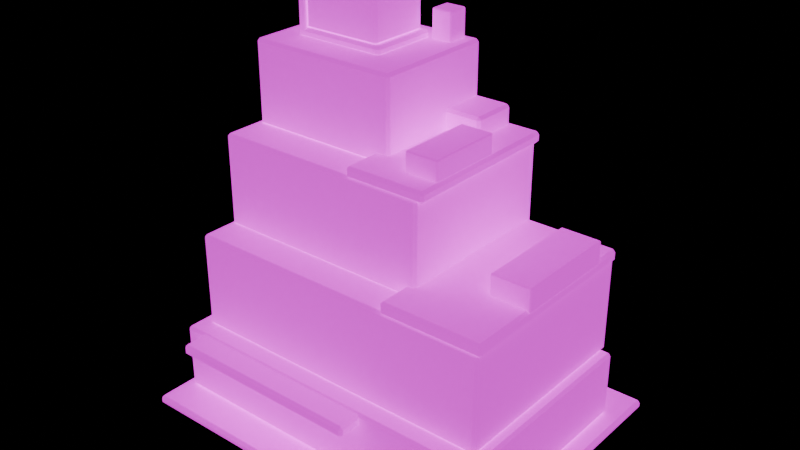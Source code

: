 # Source: habitat-tower.blend  (saved by Blender 5.1.30; exported with 4.5.12 LTS)
import bpy
from mathutils import Matrix  # noqa: F401  (used for matrix-valued properties, if any)

bpy.ops.wm.read_factory_settings(use_empty=True)
scene = bpy.context.scene
scene.name = 'Scene'

# ---- collections
col_habitat_tower = bpy.data.collections.new('habitat-tower'); scene.collection.children.link(col_habitat_tower)

# ---- images (referenced by path relative to the original .blend; pixels are not part of the script)
import os
ASSET_DIR = os.environ.get("B2B_ASSET_DIR", "")  # directory of the original .blend (textures are referenced by path, not embedded)
HERE = os.path.dirname(os.path.abspath(__file__))  # packed textures are extracted next to this script under _unpacked/

def load_image(name, relpath, width, height, colorspace="sRGB"):
    """Load a texture the original file referenced (path relative to the .blend, or extracted next to this script)."""
    p = next((c for c in (os.path.join(HERE, relpath), os.path.join(ASSET_DIR, relpath)) if relpath and os.path.exists(c)), "")
    if p:
        img = bpy.data.images.load(p, check_existing=True)
        img.name = name
    else:  # same state as the original file: an image datablock whose file is absent (Cycles renders it pink)
        img = bpy.data.images.new(name, width, height)
        img.source = "FILE"
        img.filepath = "//" + (relpath or name)
    img.colorspace_settings.name = colorspace
    return img
img_cyberpunk_atlas = load_image('cyberpunk-atlas', 'atlas.jpg', 1024, 1024, 'sRGB')
img_cyberpunk_atlas_glow = load_image('cyberpunk-atlas-glow', 'atlas-glow.jpg', 1024, 1024, 'sRGB')

# ---- materials (node trees are filled in below, after node groups)
mat_city_atlas = bpy.data.materials.new('City atlas')

# ---- material node trees
mat_city_atlas.use_nodes = True; mat_city_atlas.node_tree.nodes.clear()
_N = mat_city_atlas.node_tree.nodes; _L = mat_city_atlas.node_tree.links
n0 = _N.new('ShaderNodeBsdfPrincipled'); n0.name = 'Principled BSDF'; n0.location = (-200, 100)
n0.inputs[2].default_value = 0.86
n0.inputs[13].default_value = 0.25
n0.inputs[28].default_value = 1.0
n1 = _N.new('ShaderNodeOutputMaterial'); n1.name = 'Material Output'; n1.location = (200, 100)
n2 = _N.new('ShaderNodeTexImage'); n2.name = 'Image Texture'; n2.location = (-320, 280)
n2.image = img_cyberpunk_atlas
n3 = _N.new('ShaderNodeTexImage'); n3.name = 'Image Texture.001'; n3.location = (-320, -20)
n3.image = img_cyberpunk_atlas_glow
_L.new(n0.outputs[0], n1.inputs[0])
_L.new(n2.outputs[0], n0.inputs[0])
_L.new(n3.outputs[0], n0.inputs[27])
n1.is_active_output = True

# ---- meshes
me_tower_masses = bpy.data.meshes.new('Tower masses')
me_tower_masses.from_pydata([(-2.6, -2.1, -0.065), (-2.6, -2.1, 0.065), (-2.6, 2.1, -0.065), (-2.6, 2.1, 0.065), (2.6, -2.1, -0.065), (2.6, -2.1, 0.065), (2.6, 2.1, -0.065), (2.6, 2.1, 0.065), (-2.465, -1.61, 0.065), (-2.465, -1.61, 1.025), (-2.465, 1.55, 0.065), (-2.465, 1.55, 1.025), (2.365, -1.61, 0.065), (2.365, -1.61, 1.025), (2.365, 1.55, 0.065), (2.365, 1.55, 1.025), (-2.3, -1.335, 1.0), (-2.3, -1.335, 2.39), (-2.3, 1.615, 1.0), (-2.3, 1.615, 2.39), (2.22, -1.335, 1.0), (2.22, -1.335, 2.39), (2.22, 1.615, 1.0), (2.22, 1.615, 2.39), (-2.265, -0.835, 2.36), (-2.265, -0.835, 3.69), (-2.265, 1.635, 2.36), (-2.265, 1.635, 3.69), (0.925, -0.835, 2.36), (0.925, -0.835, 3.69), (0.925, 1.635, 2.36), (0.925, 1.635, 3.69), (-2.19, -0.28, 3.67), (-2.19, -0.28, 4.86), (-2.19, 1.56, 3.67), (-2.19, 1.56, 4.86), (0.05, -0.28, 3.67), (0.05, -0.28, 4.86), (0.05, 1.56, 3.67), (0.05, 1.56, 4.86), (0.78, -1.335, 2.355), (0.78, -1.335, 2.535), (0.78, 1.595, 2.355), (0.78, 1.595, 2.535), (2.26, -1.335, 2.355), (2.26, -1.335, 2.535), (2.26, 1.595, 2.355), (2.26, 1.595, 2.535), (-0.175, -0.825, 3.655), (-0.175, -0.825, 3.815), (-0.175, 1.605, 3.655), (-0.175, 1.605, 3.815), (1.015, -0.825, 3.655), (1.015, -0.825, 3.815), (1.015, 1.605, 3.655), (1.015, 1.605, 3.815), (-1.765, 0.225, 4.95), (-1.765, 0.225, 5.58), (-1.765, 1.135, 4.95), (-1.765, 1.135, 5.58), (-0.575, 0.225, 4.95), (-0.575, 0.225, 5.58), (-0.575, 1.135, 4.95), (-0.575, 1.135, 5.58), (-1.845, 0.18, 4.825), (-1.845, 0.18, 4.965), (-1.845, 1.2, 4.825), (-1.845, 1.2, 4.965), (-0.495, 0.18, 4.825), (-0.495, 0.18, 4.965), (-0.495, 1.2, 4.825), (-0.495, 1.2, 4.965), (-0.09, 0.865, 3.775), (-0.09, 0.865, 4.095), (-0.09, 1.555, 3.775), (-0.09, 1.555, 4.095), (0.57, 0.865, 3.775), (0.57, 0.865, 4.095), (0.57, 1.555, 3.775), (0.57, 1.555, 4.095), (-2.17, -1.94, 0.845), (-2.17, -1.94, 1.005), (-2.17, -1.42, 0.845), (-2.17, -1.42, 1.005), (0.69, -1.94, 0.845), (0.69, -1.94, 1.005), (0.69, -1.42, 0.845), (0.69, -1.42, 1.005)], [], [(0, 1, 3, 2), (2, 3, 7, 6), (6, 7, 5, 4), (4, 5, 1, 0), (2, 6, 4, 0), (7, 3, 1, 5), (8, 9, 11, 10), (10, 11, 15, 14), (14, 15, 13, 12), (12, 13, 9, 8), (10, 14, 12, 8), (15, 11, 9, 13), (16, 17, 19, 18), (18, 19, 23, 22), (22, 23, 21, 20), (20, 21, 17, 16), (18, 22, 20, 16), (23, 19, 17, 21), (24, 25, 27, 26), (26, 27, 31, 30), (30, 31, 29, 28), (28, 29, 25, 24), (26, 30, 28, 24), (31, 27, 25, 29), (32, 33, 35, 34), (34, 35, 39, 38), (38, 39, 37, 36), (36, 37, 33, 32), (34, 38, 36, 32), (39, 35, 33, 37), (40, 41, 43, 42), (42, 43, 47, 46), (46, 47, 45, 44), (44, 45, 41, 40), (42, 46, 44, 40), (47, 43, 41, 45), (48, 49, 51, 50), (50, 51, 55, 54), (54, 55, 53, 52), (52, 53, 49, 48), (50, 54, 52, 48), (55, 51, 49, 53), (56, 57, 59, 58), (58, 59, 63, 62), (62, 63, 61, 60), (60, 61, 57, 56), (58, 62, 60, 56), (63, 59, 57, 61), (64, 65, 67, 66), (66, 67, 71, 70), (70, 71, 69, 68), (68, 69, 65, 64), (66, 70, 68, 64), (71, 67, 65, 69), (72, 73, 75, 74), (74, 75, 79, 78), (78, 79, 77, 76), (76, 77, 73, 72), (74, 78, 76, 72), (79, 75, 73, 77), (80, 81, 83, 82), (82, 83, 87, 86), (86, 87, 85, 84), (84, 85, 81, 80), (82, 86, 84, 80), (87, 83, 81, 85)])
_uv = me_tower_masses.uv_layers.new(name='City atlas')
_uv.uv.foreach_set('vector', [0.8855, 0.9778, 0.8855, 0.9939, 0.759, 0.9939, 0.759, 0.9778, 0.8855, 0.9778, 0.8855, 0.9939, 0.759, 0.9939, 0.759, 0.9778, 0.8855, 0.9778, 0.8855, 0.9939, 0.759, 0.9939, 0.759, 0.9778, 0.8855, 0.9778, 0.8855, 0.9939, 0.759, 0.9939, 0.759, 0.9778, 0.759, 0.9939, 0.8855, 0.9939, 0.8855, 0.9778, 0.759, 0.9778, 0.6951, 0.3567, 0.5491, 0.3567, 0.5491, 0.2107, 0.6951, 0.2107, 0.8533, 0.2742, 0.8533, 0.3567, 0.7073, 0.3567, 0.7073, 0.2742, 0.8533, 0.2742, 0.8533, 0.3567, 0.7073, 0.3567, 0.7073, 0.2742, 0.8533, 0.2742, 0.8533, 0.3567, 0.7073, 0.3567, 0.7073, 0.2742, 0.8074, 0.8152, 0.8074, 0.8596, 0.6594, 0.8596, 0.6594, 0.8152, 0.7073, 0.3567, 0.8533, 0.3567, 0.8533, 0.2742, 0.7073, 0.2742, 0.6951, 0.3567, 0.5491, 0.3567, 0.5491, 0.2107, 0.6951, 0.2107, 0.8533, 0.2742, 0.8533, 0.3567, 0.7073, 0.3567, 0.7073, 0.2742, 0.8533, 0.2742, 0.8533, 0.3567, 0.7073, 0.3567, 0.7073, 0.2742, 0.4885, 0.616, 0.4885, 0.7068, 0.3376, 0.7068, 0.3376, 0.616, 0.4885, 0.616, 0.4885, 0.7068, 0.3376, 0.7068, 0.3376, 0.616, 0.7073, 0.3567, 0.8533, 0.3567, 0.8533, 0.2742, 0.7073, 0.2742, 0.6951, 0.3567, 0.5491, 0.3567, 0.5491, 0.2107, 0.6951, 0.2107, 0.8533, 0.2742, 0.8533, 0.3567, 0.7073, 0.3567, 0.7073, 0.2742, 0.8533, 0.2742, 0.8533, 0.3567, 0.7073, 0.3567, 0.7073, 0.2742, 0.4885, 0.616, 0.4885, 0.7068, 0.3376, 0.7068, 0.3376, 0.616, 0.4885, 0.616, 0.4885, 0.7068, 0.3376, 0.7068, 0.3376, 0.616, 0.7073, 0.3567, 0.8533, 0.3567, 0.8533, 0.2742, 0.7073, 0.2742, 0.6951, 0.3567, 0.5491, 0.3567, 0.5491, 0.2107, 0.6951, 0.2107, 0.8533, 0.2742, 0.8533, 0.3567, 0.7073, 0.3567, 0.7073, 0.2742, 0.8533, 0.2742, 0.8533, 0.3567, 0.7073, 0.3567, 0.7073, 0.2742, 0.4885, 0.616, 0.4885, 0.7068, 0.3376, 0.7068, 0.3376, 0.616, 0.4885, 0.616, 0.4885, 0.7068, 0.3376, 0.7068, 0.3376, 0.616, 0.7073, 0.3567, 0.8533, 0.3567, 0.8533, 0.2742, 0.7073, 0.2742, 0.6951, 0.3567, 0.5491, 0.3567, 0.5491, 0.2107, 0.6951, 0.2107, 0.06812, 0.07886, 0.06812, 0.1252, 0.006104, 0.1252, 0.006104, 0.07886, 0.06812, 0.07886, 0.06812, 0.1252, 0.006104, 0.1252, 0.006104, 0.07886, 0.06812, 0.07886, 0.06812, 0.1252, 0.006104, 0.1252, 0.006104, 0.07886, 0.06812, 0.07886, 0.06812, 0.1252, 0.006104, 0.1252, 0.006104, 0.07886, 0.006104, 0.1252, 0.06812, 0.1252, 0.06812, 0.07886, 0.006104, 0.07886, 0.9695, 0.9939, 0.9163, 0.9939, 0.9163, 0.926, 0.9695, 0.926, 0.06812, 0.07886, 0.06812, 0.1252, 0.006104, 0.1252, 0.006104, 0.07886, 0.06812, 0.07886, 0.06812, 0.1252, 0.006104, 0.1252, 0.006104, 0.07886, 0.06812, 0.07886, 0.06812, 0.1252, 0.006104, 0.1252, 0.006104, 0.07886, 0.06812, 0.07886, 0.06812, 0.1252, 0.006104, 0.1252, 0.006104, 0.07886, 0.006104, 0.1252, 0.06812, 0.1252, 0.06812, 0.07886, 0.006104, 0.07886, 0.9695, 0.9939, 0.9163, 0.9939, 0.9163, 0.926, 0.9695, 0.926, 0.06812, 0.07886, 0.06812, 0.1252, 0.006104, 0.1252, 0.006104, 0.07886, 0.06812, 0.07886, 0.06812, 0.1252, 0.006104, 0.1252, 0.006104, 0.07886, 0.06812, 0.07886, 0.06812, 0.1252, 0.006104, 0.1252, 0.006104, 0.07886, 0.7, 0.8982, 0.7, 0.9211, 0.6594, 0.9211, 0.6594, 0.8982, 0.006104, 0.1252, 0.06812, 0.1252, 0.06812, 0.07886, 0.006104, 0.07886, 0.6951, 0.3567, 0.5491, 0.3567, 0.5491, 0.2107, 0.6951, 0.2107, 0.3728, 0.7341, 0.3728, 0.76, 0.2483, 0.76, 0.2483, 0.7341, 0.3728, 0.7341, 0.3728, 0.76, 0.2483, 0.76, 0.2483, 0.7341, 0.3728, 0.7341, 0.3728, 0.76, 0.2483, 0.76, 0.2483, 0.7341, 0.3728, 0.7341, 0.3728, 0.76, 0.2483, 0.76, 0.2483, 0.7341, 0.2483, 0.76, 0.3728, 0.76, 0.3728, 0.7341, 0.2483, 0.7341, 0.6951, 0.3567, 0.5491, 0.3567, 0.5491, 0.2107, 0.6951, 0.2107, 0.5876, 0.7385, 0.5876, 0.76, 0.5227, 0.76, 0.5227, 0.7385, 0.5876, 0.7385, 0.5876, 0.76, 0.5227, 0.76, 0.5227, 0.7385, 0.7107, 0.72, 0.7107, 0.76, 0.677, 0.76, 0.677, 0.72, 0.5876, 0.7385, 0.5876, 0.76, 0.5227, 0.76, 0.5227, 0.7385, 0.5227, 0.76, 0.5876, 0.76, 0.5876, 0.7385, 0.5227, 0.7385, 0.6648, 0.76, 0.5999, 0.76, 0.5999, 0.7073, 0.6648, 0.7073, 0.06812, 0.07886, 0.06812, 0.1252, 0.006104, 0.1252, 0.006104, 0.07886, 0.06812, 0.07886, 0.06812, 0.1252, 0.006104, 0.1252, 0.006104, 0.07886, 0.06812, 0.07886, 0.06812, 0.1252, 0.006104, 0.1252, 0.006104, 0.07886, 0.06812, 0.07886, 0.06812, 0.1252, 0.006104, 0.1252, 0.006104, 0.07886, 0.006104, 0.1252, 0.06812, 0.1252, 0.06812, 0.07886, 0.006104, 0.07886, 0.6951, 0.3567, 0.5491, 0.3567, 0.5491, 0.2107, 0.6951, 0.2107])
me_tower_masses.materials.append(mat_city_atlas)
me_tower_masses.update()
me_attached_structures_and_rooftop_equipment = bpy.data.meshes.new('Attached structures and rooftop equipment')
me_attached_structures_and_rooftop_equipment.from_pydata([(-0.325, -0.38, -2.31), (-0.325, -0.38, 2.31), (-0.325, 0.38, -2.31), (-0.325, 0.38, 2.31), (0.325, -0.38, -2.31), (0.325, -0.38, 2.31), (0.325, 0.38, -2.31), (0.325, 0.38, 2.31), (0.435, -0.855, 2.34), (0.435, -0.855, 3.09), (0.435, -0.965, 2.34), (0.435, -0.965, 3.09), (0.325, -0.855, 2.34), (0.325, -0.855, 3.09), (0.325, -0.965, 2.34), (0.325, -0.965, 3.09), (0.4265, -0.9394, 3.015), (0.6165, -0.6394, 3.015), (0.4265, -0.9394, 3.125), (0.6165, -0.6394, 3.125), (0.3335, -0.8806, 3.015), (0.5235, -0.5806, 3.015), (0.3335, -0.8806, 3.125), (0.5235, -0.5806, 3.125), (3.87, -1.54, 0.12), (3.87, -1.54, 0.46), (3.87, 0.0, 0.12), (3.87, 0.0, 0.46), (4.45, -1.54, 0.12), (4.45, -1.54, 0.46), (4.45, 0.0, 0.12), (4.45, 0.0, 0.46), (2.67, -1.65, 1.42), (2.67, -1.65, 1.72), (2.67, -0.55, 1.42), (2.67, -0.55, 1.72), (3.15, -1.65, 1.42), (3.15, -1.65, 1.72), (3.15, -0.55, 1.42), (3.15, -0.55, 1.72), (2.055, 0.315, 2.41), (2.055, 0.315, 2.89), (2.055, 0.005, 2.41), (2.055, 0.005, 2.89), (1.745, 0.315, 2.41), (1.745, 0.315, 2.89), (1.745, 0.005, 2.41), (1.745, 0.005, 2.89)], [], [(0, 1, 3, 2), (2, 3, 7, 6), (6, 7, 5, 4), (4, 5, 1, 0), (2, 6, 4, 0), (7, 3, 1, 5), (8, 9, 11, 10), (10, 11, 15, 14), (14, 15, 13, 12), (12, 13, 9, 8), (10, 14, 12, 8), (15, 11, 9, 13), (16, 17, 19, 18), (18, 19, 23, 22), (22, 23, 21, 20), (20, 21, 17, 16), (18, 22, 20, 16), (23, 19, 17, 21), (24, 25, 27, 26), (26, 27, 31, 30), (30, 31, 29, 28), (28, 29, 25, 24), (26, 30, 28, 24), (31, 27, 25, 29), (32, 33, 35, 34), (34, 35, 39, 38), (38, 39, 37, 36), (36, 37, 33, 32), (34, 38, 36, 32), (39, 35, 33, 37), (40, 41, 43, 42), (42, 43, 47, 46), (46, 47, 45, 44), (44, 45, 41, 40), (42, 46, 44, 40), (47, 43, 41, 45)])
_uv = me_attached_structures_and_rooftop_equipment.uv_layers.new(name='City atlas')
_uv.uv.foreach_set('vector', [0.8533, 0.2742, 0.8533, 0.3567, 0.7073, 0.3567, 0.7073, 0.2742, 0.8533, 0.2742, 0.8533, 0.3567, 0.7073, 0.3567, 0.7073, 0.2742, 0.8533, 0.2742, 0.8533, 0.3567, 0.7073, 0.3567, 0.7073, 0.2742, 0.8533, 0.2742, 0.8533, 0.3567, 0.7073, 0.3567, 0.7073, 0.2742, 0.7073, 0.3567, 0.8533, 0.3567, 0.8533, 0.2742, 0.7073, 0.2742, 0.8533, 0.3567, 0.7073, 0.3567, 0.7073, 0.2742, 0.8533, 0.2742, 0.06812, 0.07886, 0.06812, 0.1252, 0.006104, 0.1252, 0.006104, 0.07886, 0.06812, 0.07886, 0.06812, 0.1252, 0.006104, 0.1252, 0.006104, 0.07886, 0.06812, 0.07886, 0.06812, 0.1252, 0.006104, 0.1252, 0.006104, 0.07886, 0.06812, 0.07886, 0.06812, 0.1252, 0.006104, 0.1252, 0.006104, 0.07886, 0.06812, 0.07886, 0.006104, 0.07886, 0.006104, 0.1252, 0.06812, 0.1252, 0.006104, 0.07886, 0.06812, 0.07886, 0.06812, 0.1252, 0.006104, 0.1252, 0.006104, 0.07886, 0.05794, 0.07886, 0.05794, 0.1252, 0.006104, 0.1252, 0.02647, 0.07886, 0.06812, 0.1176, 0.04775, 0.1252, 0.006104, 0.08647, 0.05794, 0.1252, 0.006104, 0.1252, 0.006104, 0.07886, 0.05794, 0.07886, 0.006104, 0.08647, 0.04775, 0.1252, 0.06812, 0.1176, 0.02647, 0.07886, 0.02647, 0.1252, 0.006104, 0.1252, 0.006104, 0.07886, 0.02647, 0.07886, 0.02647, 0.1252, 0.006104, 0.1252, 0.006104, 0.07886, 0.02647, 0.07886, 0.8533, 0.2742, 0.8533, 0.3567, 0.7073, 0.3567, 0.7073, 0.2742, 0.8533, 0.2742, 0.8533, 0.3567, 0.7073, 0.3567, 0.7073, 0.2742, 0.8533, 0.2742, 0.8533, 0.3567, 0.7073, 0.3567, 0.7073, 0.2742, 0.8533, 0.2742, 0.8533, 0.3567, 0.7073, 0.3567, 0.7073, 0.2742, 0.7073, 0.3567, 0.8533, 0.3567, 0.8533, 0.2742, 0.7073, 0.2742, 0.9695, 0.9939, 0.9163, 0.9939, 0.9163, 0.926, 0.9695, 0.926, 0.8533, 0.2742, 0.8533, 0.3567, 0.7073, 0.3567, 0.7073, 0.2742, 0.8533, 0.2742, 0.8533, 0.3567, 0.7073, 0.3567, 0.7073, 0.2742, 0.8533, 0.2742, 0.8533, 0.3567, 0.7073, 0.3567, 0.7073, 0.2742, 0.8533, 0.2742, 0.8533, 0.3567, 0.7073, 0.3567, 0.7073, 0.2742, 0.7073, 0.3567, 0.8533, 0.3567, 0.8533, 0.2742, 0.7073, 0.2742, 0.9695, 0.9939, 0.9163, 0.9939, 0.9163, 0.926, 0.9695, 0.926, 0.06812, 0.07886, 0.06812, 0.1252, 0.006104, 0.1252, 0.006104, 0.07886, 0.06812, 0.07886, 0.06812, 0.1252, 0.006104, 0.1252, 0.006104, 0.07886, 0.06812, 0.07886, 0.06812, 0.1252, 0.006104, 0.1252, 0.006104, 0.07886, 0.06812, 0.07886, 0.06812, 0.1252, 0.006104, 0.1252, 0.006104, 0.07886, 0.06812, 0.07886, 0.006104, 0.07886, 0.006104, 0.1252, 0.06812, 0.1252, 0.006104, 0.07886, 0.06812, 0.07886, 0.06812, 0.1252, 0.006104, 0.1252])
me_attached_structures_and_rooftop_equipment.materials.append(mat_city_atlas)
me_attached_structures_and_rooftop_equipment.update()

# ---- objects
ob_tower_masses = bpy.data.objects.new('Tower masses', me_tower_masses)
ob_attached_structures_and_rooftop_equipment = bpy.data.objects.new('Attached structures and rooftop equipment', me_attached_structures_and_rooftop_equipment)

# ---- transforms, parenting, visibility, modifiers, constraints
ob_tower_masses.location = (0.0, 0.0, -0.025)
_vg = ob_tower_masses.vertex_groups.new(name='Wet street slab')
_vg = ob_tower_masses.vertex_groups.new(name='Street lobby and shuttered shops')
_vg = ob_tower_masses.vertex_groups.new(name='Lower residential terraces')
_vg = ob_tower_masses.vertex_groups.new(name='Middle residential terraces')
_vg = ob_tower_masses.vertex_groups.new(name='Upper residential terraces')
_vg = ob_tower_masses.vertex_groups.new(name='Lower exposed planted deck')
_vg = ob_tower_masses.vertex_groups.new(name='Midlevel planted deck')
_vg = ob_tower_masses.vertex_groups.new(name='Communal roof tank')
_vg = ob_tower_masses.vertex_groups.new(name='Tank support platform')
_vg = ob_tower_masses.vertex_groups.new(name='Terrace air handler')
_vg = ob_tower_masses.vertex_groups.new(name='Recessed shop canopy')
_m = ob_tower_masses.modifiers.new('Soft fabricated edges', 'BEVEL')
_m.width = 0.04
_m.width_pct = 0.04
ob_attached_structures_and_rooftop_equipment.location = (-2.18, 1.15, 2.35)
_vg = ob_attached_structures_and_rooftop_equipment.vertex_groups.new(name='External stair core')
_vg = ob_attached_structures_and_rooftop_equipment.vertex_groups.new(name='Tank supply pipe')
_vg = ob_attached_structures_and_rooftop_equipment.vertex_groups.new(name='Tank supply offset')
_vg = ob_attached_structures_and_rooftop_equipment.vertex_groups.new(name='East terrace retaining planter')
_vg = ob_attached_structures_and_rooftop_equipment.vertex_groups.new(name='Upper deck retaining planter')
_vg = ob_attached_structures_and_rooftop_equipment.vertex_groups.new(name='Secondary exhaust stack')
_m = ob_attached_structures_and_rooftop_equipment.modifiers.new('Soft fabricated edges', 'BEVEL')
_m.width = 0.016
_m.width_pct = 0.016

# ---- collection membership
col_habitat_tower.objects.link(ob_tower_masses)
col_habitat_tower.objects.link(ob_attached_structures_and_rooftop_equipment)

# ---- scene / render settings (as saved in the file)
scene.frame_start = 1; scene.frame_end = 250; scene.frame_set(1)
scene.render.engine = 'BLENDER_EEVEE_NEXT'
scene.render.bake_bias = 0.0
scene.render.bake_samples = 0
scene.cycles.sampling_pattern = 'TABULATED_SOBOL'
scene.eevee.use_volume_custom_range = False
bpy.context.view_layer.update()

# ---- added for rendering (the .blend has no active camera): camera
cam_auto = bpy.data.cameras.new('AutoCamera')
cam_auto.lens = 50.0
cam_auto.sensor_width = 36.0
cam_auto.clip_end = 1000.0
ob_auto_camera = bpy.data.objects.new('AutoCamera', cam_auto)
scene.collection.objects.link(ob_auto_camera)
ob_auto_camera.location = (8.09484, -9.71381, 9.20837)
ob_auto_camera.rotation_euler = (1.09748, -7.21219e-08, 0.694738)
scene.camera = ob_auto_camera
bpy.context.view_layer.update()
